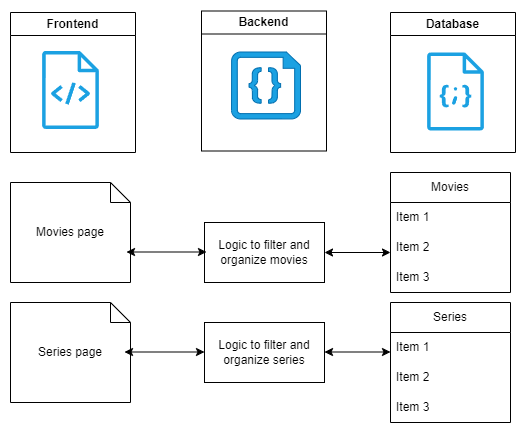

The diagram above was exported from draw.io. Its source (the exported page's mxGraphModel, read from the mxfile embedded in the PNG):
<mxGraphModel dx="965" dy="562" grid="1" gridSize="10" guides="1" tooltips="1" connect="1" arrows="1" fold="1" page="1" pageScale="1" pageWidth="827" pageHeight="1169" math="0" shadow="0">
  <root>
    <mxCell id="WIyWlLk6GJQsqaUBKTNV-0" />
    <mxCell id="WIyWlLk6GJQsqaUBKTNV-1" parent="WIyWlLk6GJQsqaUBKTNV-0" />
    <mxCell id="645p22tsXYzFL_6Im6gI-1" value="Database" style="swimlane;whiteSpace=wrap;html=1;" parent="WIyWlLk6GJQsqaUBKTNV-1" vertex="1">
      <mxGeometry x="540" y="120" width="125" height="140" as="geometry" />
    </mxCell>
    <mxCell id="645p22tsXYzFL_6Im6gI-89" style="edgeStyle=orthogonalEdgeStyle;rounded=0;orthogonalLoop=1;jettySize=auto;html=1;exitX=0.5;exitY=1;exitDx=0;exitDy=0;exitPerimeter=0;" parent="645p22tsXYzFL_6Im6gI-1" edge="1">
      <mxGeometry relative="1" as="geometry">
        <mxPoint x="65" y="130" as="sourcePoint" />
        <mxPoint x="65" y="130" as="targetPoint" />
      </mxGeometry>
    </mxCell>
    <mxCell id="2a9jDzXTaNspfg1nqIgK-5" value="" style="sketch=0;outlineConnect=0;fontColor=#1BA1E2;gradientColor=none;fillColor=#1BA1E2;strokeColor=none;dashed=0;verticalLabelPosition=bottom;verticalAlign=top;align=center;html=1;fontSize=12;fontStyle=0;aspect=fixed;pointerEvents=1;shape=mxgraph.aws4.json_script;labelBackgroundColor=default;" vertex="1" parent="645p22tsXYzFL_6Im6gI-1">
      <mxGeometry x="36.5" y="40" width="57" height="78" as="geometry" />
    </mxCell>
    <mxCell id="645p22tsXYzFL_6Im6gI-82" value="Frontend" style="swimlane;whiteSpace=wrap;html=1;" parent="WIyWlLk6GJQsqaUBKTNV-1" vertex="1">
      <mxGeometry x="160" y="120" width="125" height="140" as="geometry" />
    </mxCell>
    <mxCell id="645p22tsXYzFL_6Im6gI-96" value="" style="sketch=0;outlineConnect=0;fontColor=#ffffff;fillColor=#1ba1e2;strokeColor=#006EAF;dashed=0;verticalLabelPosition=bottom;verticalAlign=top;align=center;html=1;fontSize=12;fontStyle=0;aspect=fixed;pointerEvents=1;shape=mxgraph.aws4.source_code;" parent="645p22tsXYzFL_6Im6gI-82" vertex="1">
      <mxGeometry x="31.5" y="38.5" width="57" height="78" as="geometry" />
    </mxCell>
    <mxCell id="645p22tsXYzFL_6Im6gI-83" value="Backend" style="swimlane;whiteSpace=wrap;html=1;startSize=23;" parent="WIyWlLk6GJQsqaUBKTNV-1" vertex="1">
      <mxGeometry x="351" y="118.5" width="125" height="140" as="geometry" />
    </mxCell>
    <mxCell id="645p22tsXYzFL_6Im6gI-92" value="" style="verticalLabelPosition=bottom;html=1;verticalAlign=top;align=center;strokeColor=#006EAF;fillColor=#1BA1E2;shape=mxgraph.azure.code_file;pointerEvents=1;fontColor=#ffffff;" parent="645p22tsXYzFL_6Im6gI-83" vertex="1">
      <mxGeometry x="30" y="41" width="69" height="67" as="geometry" />
    </mxCell>
    <UserObject label="Logic to filter and organize movies" treeRoot="1" id="645p22tsXYzFL_6Im6gI-99">
      <mxCell style="whiteSpace=wrap;html=1;align=center;treeFolding=1;treeMoving=1;newEdgeStyle={&quot;edgeStyle&quot;:&quot;elbowEdgeStyle&quot;,&quot;startArrow&quot;:&quot;none&quot;,&quot;endArrow&quot;:&quot;none&quot;};" parent="WIyWlLk6GJQsqaUBKTNV-1" vertex="1">
        <mxGeometry x="354" y="330" width="120" height="60" as="geometry" />
      </mxCell>
    </UserObject>
    <UserObject label="Logic to filter and organize series" treeRoot="1" id="645p22tsXYzFL_6Im6gI-100">
      <mxCell style="whiteSpace=wrap;html=1;align=center;treeFolding=1;treeMoving=1;newEdgeStyle={&quot;edgeStyle&quot;:&quot;elbowEdgeStyle&quot;,&quot;startArrow&quot;:&quot;none&quot;,&quot;endArrow&quot;:&quot;none&quot;};" parent="WIyWlLk6GJQsqaUBKTNV-1" vertex="1">
        <mxGeometry x="354" y="430" width="120" height="60" as="geometry" />
      </mxCell>
    </UserObject>
    <mxCell id="SVjkVeXzMIoX3rm3QChA-10" value="" style="endArrow=classic;startArrow=classic;html=1;rounded=0;exitX=1;exitY=0.5;exitDx=0;exitDy=0;" parent="WIyWlLk6GJQsqaUBKTNV-1" edge="1" source="645p22tsXYzFL_6Im6gI-99">
      <mxGeometry width="50" height="50" relative="1" as="geometry">
        <mxPoint x="480" y="360" as="sourcePoint" />
        <mxPoint x="540" y="360" as="targetPoint" />
      </mxGeometry>
    </mxCell>
    <mxCell id="SVjkVeXzMIoX3rm3QChA-12" value="Movies page" style="shape=note;size=20;whiteSpace=wrap;html=1;" parent="WIyWlLk6GJQsqaUBKTNV-1" vertex="1">
      <mxGeometry x="160" y="290" width="120" height="100" as="geometry" />
    </mxCell>
    <mxCell id="SVjkVeXzMIoX3rm3QChA-13" value="Series page" style="shape=note;size=20;whiteSpace=wrap;html=1;" parent="WIyWlLk6GJQsqaUBKTNV-1" vertex="1">
      <mxGeometry x="160" y="410" width="120" height="100" as="geometry" />
    </mxCell>
    <mxCell id="SVjkVeXzMIoX3rm3QChA-14" value="" style="endArrow=classic;startArrow=classic;html=1;rounded=0;" parent="WIyWlLk6GJQsqaUBKTNV-1" edge="1">
      <mxGeometry width="50" height="50" relative="1" as="geometry">
        <mxPoint x="276" y="359.5" as="sourcePoint" />
        <mxPoint x="356" y="359.5" as="targetPoint" />
      </mxGeometry>
    </mxCell>
    <mxCell id="SVjkVeXzMIoX3rm3QChA-15" value="" style="endArrow=classic;startArrow=classic;html=1;rounded=0;" parent="WIyWlLk6GJQsqaUBKTNV-1" edge="1">
      <mxGeometry width="50" height="50" relative="1" as="geometry">
        <mxPoint x="274" y="459.5" as="sourcePoint" />
        <mxPoint x="354" y="459.5" as="targetPoint" />
      </mxGeometry>
    </mxCell>
    <mxCell id="2a9jDzXTaNspfg1nqIgK-6" value="" style="endArrow=classic;startArrow=classic;html=1;rounded=0;entryX=0;entryY=-0.025;entryDx=0;entryDy=0;entryPerimeter=0;" edge="1" parent="WIyWlLk6GJQsqaUBKTNV-1">
      <mxGeometry width="50" height="50" relative="1" as="geometry">
        <mxPoint x="474" y="459.5" as="sourcePoint" />
        <mxPoint x="540" y="459.5" as="targetPoint" />
      </mxGeometry>
    </mxCell>
    <mxCell id="2a9jDzXTaNspfg1nqIgK-8" value="Movies" style="swimlane;fontStyle=0;childLayout=stackLayout;horizontal=1;startSize=30;horizontalStack=0;resizeParent=1;resizeParentMax=0;resizeLast=0;collapsible=1;marginBottom=0;whiteSpace=wrap;html=1;" vertex="1" parent="WIyWlLk6GJQsqaUBKTNV-1">
      <mxGeometry x="540" y="280" width="120" height="120" as="geometry" />
    </mxCell>
    <mxCell id="2a9jDzXTaNspfg1nqIgK-9" value="Item 1" style="text;strokeColor=none;fillColor=none;align=left;verticalAlign=middle;spacingLeft=4;spacingRight=4;overflow=hidden;points=[[0,0.5],[1,0.5]];portConstraint=eastwest;rotatable=0;whiteSpace=wrap;html=1;" vertex="1" parent="2a9jDzXTaNspfg1nqIgK-8">
      <mxGeometry y="30" width="120" height="30" as="geometry" />
    </mxCell>
    <mxCell id="2a9jDzXTaNspfg1nqIgK-10" value="Item 2" style="text;strokeColor=none;fillColor=none;align=left;verticalAlign=middle;spacingLeft=4;spacingRight=4;overflow=hidden;points=[[0,0.5],[1,0.5]];portConstraint=eastwest;rotatable=0;whiteSpace=wrap;html=1;" vertex="1" parent="2a9jDzXTaNspfg1nqIgK-8">
      <mxGeometry y="60" width="120" height="30" as="geometry" />
    </mxCell>
    <mxCell id="2a9jDzXTaNspfg1nqIgK-11" value="Item 3" style="text;strokeColor=none;fillColor=none;align=left;verticalAlign=middle;spacingLeft=4;spacingRight=4;overflow=hidden;points=[[0,0.5],[1,0.5]];portConstraint=eastwest;rotatable=0;whiteSpace=wrap;html=1;" vertex="1" parent="2a9jDzXTaNspfg1nqIgK-8">
      <mxGeometry y="90" width="120" height="30" as="geometry" />
    </mxCell>
    <mxCell id="2a9jDzXTaNspfg1nqIgK-13" value="Series" style="swimlane;fontStyle=0;childLayout=stackLayout;horizontal=1;startSize=30;horizontalStack=0;resizeParent=1;resizeParentMax=0;resizeLast=0;collapsible=1;marginBottom=0;whiteSpace=wrap;html=1;" vertex="1" parent="WIyWlLk6GJQsqaUBKTNV-1">
      <mxGeometry x="540" y="410" width="120" height="120" as="geometry" />
    </mxCell>
    <mxCell id="2a9jDzXTaNspfg1nqIgK-14" value="Item 1" style="text;strokeColor=none;fillColor=none;align=left;verticalAlign=middle;spacingLeft=4;spacingRight=4;overflow=hidden;points=[[0,0.5],[1,0.5]];portConstraint=eastwest;rotatable=0;whiteSpace=wrap;html=1;" vertex="1" parent="2a9jDzXTaNspfg1nqIgK-13">
      <mxGeometry y="30" width="120" height="30" as="geometry" />
    </mxCell>
    <mxCell id="2a9jDzXTaNspfg1nqIgK-15" value="Item 2" style="text;strokeColor=none;fillColor=none;align=left;verticalAlign=middle;spacingLeft=4;spacingRight=4;overflow=hidden;points=[[0,0.5],[1,0.5]];portConstraint=eastwest;rotatable=0;whiteSpace=wrap;html=1;" vertex="1" parent="2a9jDzXTaNspfg1nqIgK-13">
      <mxGeometry y="60" width="120" height="30" as="geometry" />
    </mxCell>
    <mxCell id="2a9jDzXTaNspfg1nqIgK-16" value="Item 3" style="text;strokeColor=none;fillColor=none;align=left;verticalAlign=middle;spacingLeft=4;spacingRight=4;overflow=hidden;points=[[0,0.5],[1,0.5]];portConstraint=eastwest;rotatable=0;whiteSpace=wrap;html=1;" vertex="1" parent="2a9jDzXTaNspfg1nqIgK-13">
      <mxGeometry y="90" width="120" height="30" as="geometry" />
    </mxCell>
  </root>
</mxGraphModel>